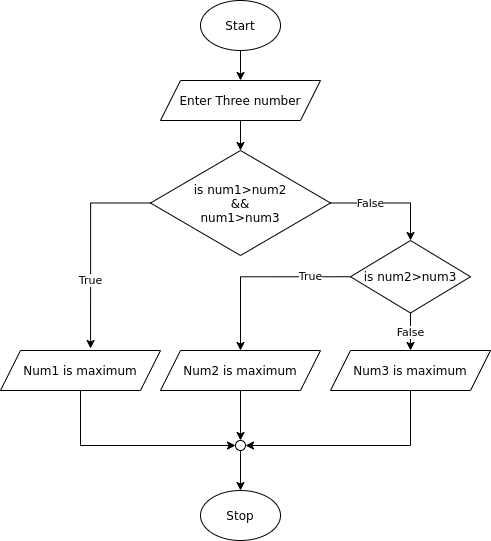

The diagram above was exported from draw.io. Its source (the exported page's mxGraphModel, read from the mxfile embedded in the PNG):
<mxGraphModel dx="425" dy="489" grid="1" gridSize="10" guides="1" tooltips="1" connect="1" arrows="1" fold="1" page="1" pageScale="1" pageWidth="827" pageHeight="1169" math="0" shadow="0">
  <root>
    <mxCell id="WIyWlLk6GJQsqaUBKTNV-0" />
    <mxCell id="WIyWlLk6GJQsqaUBKTNV-1" parent="WIyWlLk6GJQsqaUBKTNV-0" />
    <mxCell id="Cyel28edmdJ5GpMY42I3-19" style="edgeStyle=orthogonalEdgeStyle;rounded=0;orthogonalLoop=1;jettySize=auto;html=1;exitX=0.5;exitY=1;exitDx=0;exitDy=0;entryX=0.5;entryY=0;entryDx=0;entryDy=0;" parent="WIyWlLk6GJQsqaUBKTNV-1" source="Cyel28edmdJ5GpMY42I3-0" target="Cyel28edmdJ5GpMY42I3-3" edge="1">
      <mxGeometry relative="1" as="geometry" />
    </mxCell>
    <mxCell id="Cyel28edmdJ5GpMY42I3-0" value="Start" style="ellipse;whiteSpace=wrap;html=1;" parent="WIyWlLk6GJQsqaUBKTNV-1" vertex="1">
      <mxGeometry x="280" y="30" width="80" height="50" as="geometry" />
    </mxCell>
    <mxCell id="Cyel28edmdJ5GpMY42I3-2" value="Stop" style="ellipse;whiteSpace=wrap;html=1;" parent="WIyWlLk6GJQsqaUBKTNV-1" vertex="1">
      <mxGeometry x="280" y="520" width="80" height="50" as="geometry" />
    </mxCell>
    <mxCell id="Cyel28edmdJ5GpMY42I3-31" style="edgeStyle=orthogonalEdgeStyle;rounded=0;orthogonalLoop=1;jettySize=auto;html=1;exitX=0.5;exitY=1;exitDx=0;exitDy=0;entryX=0.5;entryY=0;entryDx=0;entryDy=0;" parent="WIyWlLk6GJQsqaUBKTNV-1" source="Cyel28edmdJ5GpMY42I3-3" target="Cyel28edmdJ5GpMY42I3-8" edge="1">
      <mxGeometry relative="1" as="geometry" />
    </mxCell>
    <mxCell id="Cyel28edmdJ5GpMY42I3-3" value="Enter Three number" style="shape=parallelogram;perimeter=parallelogramPerimeter;whiteSpace=wrap;html=1;fixedSize=1;" parent="WIyWlLk6GJQsqaUBKTNV-1" vertex="1">
      <mxGeometry x="240" y="110" width="160" height="40" as="geometry" />
    </mxCell>
    <mxCell id="Cyel28edmdJ5GpMY42I3-89" value="False" style="edgeStyle=orthogonalEdgeStyle;rounded=0;orthogonalLoop=1;jettySize=auto;html=1;exitX=1;exitY=0.5;exitDx=0;exitDy=0;entryX=0.5;entryY=0;entryDx=0;entryDy=0;" parent="WIyWlLk6GJQsqaUBKTNV-1" source="Cyel28edmdJ5GpMY42I3-8" target="Cyel28edmdJ5GpMY42I3-88" edge="1">
      <mxGeometry x="-0.3191" relative="1" as="geometry">
        <mxPoint as="offset" />
      </mxGeometry>
    </mxCell>
    <mxCell id="Cyel28edmdJ5GpMY42I3-90" value="True" style="edgeStyle=orthogonalEdgeStyle;rounded=0;orthogonalLoop=1;jettySize=auto;html=1;exitX=0;exitY=0.5;exitDx=0;exitDy=0;entryX=0.563;entryY=-0.05;entryDx=0;entryDy=0;entryPerimeter=0;" parent="WIyWlLk6GJQsqaUBKTNV-1" source="Cyel28edmdJ5GpMY42I3-8" target="Cyel28edmdJ5GpMY42I3-20" edge="1">
      <mxGeometry x="0.3379" relative="1" as="geometry">
        <mxPoint as="offset" />
      </mxGeometry>
    </mxCell>
    <mxCell id="Cyel28edmdJ5GpMY42I3-8" value="is num1&amp;gt;num2&lt;br&gt;&amp;amp;&amp;amp;&lt;br&gt;num1&amp;gt;num3" style="rhombus;whiteSpace=wrap;html=1;" parent="WIyWlLk6GJQsqaUBKTNV-1" vertex="1">
      <mxGeometry x="230" y="180" width="180" height="105" as="geometry" />
    </mxCell>
    <mxCell id="ti3xk1nt9Ds6-KNlnCLZ-14" style="edgeStyle=orthogonalEdgeStyle;rounded=0;orthogonalLoop=1;jettySize=auto;html=1;exitX=0.5;exitY=1;exitDx=0;exitDy=0;entryX=0;entryY=0.5;entryDx=0;entryDy=0;" parent="WIyWlLk6GJQsqaUBKTNV-1" source="Cyel28edmdJ5GpMY42I3-20" target="ti3xk1nt9Ds6-KNlnCLZ-13" edge="1">
      <mxGeometry relative="1" as="geometry" />
    </mxCell>
    <mxCell id="Cyel28edmdJ5GpMY42I3-20" value="Num1 is maximum" style="shape=parallelogram;perimeter=parallelogramPerimeter;whiteSpace=wrap;html=1;fixedSize=1;" parent="WIyWlLk6GJQsqaUBKTNV-1" vertex="1">
      <mxGeometry x="80" y="380" width="160" height="40" as="geometry" />
    </mxCell>
    <mxCell id="Cyel28edmdJ5GpMY42I3-93" value="True" style="edgeStyle=orthogonalEdgeStyle;rounded=0;orthogonalLoop=1;jettySize=auto;html=1;exitX=0;exitY=0.5;exitDx=0;exitDy=0;entryX=0.5;entryY=0;entryDx=0;entryDy=0;" parent="WIyWlLk6GJQsqaUBKTNV-1" source="Cyel28edmdJ5GpMY42I3-88" target="Cyel28edmdJ5GpMY42I3-91" edge="1">
      <mxGeometry x="-0.5645" relative="1" as="geometry">
        <mxPoint as="offset" />
      </mxGeometry>
    </mxCell>
    <mxCell id="Cyel28edmdJ5GpMY42I3-94" value="False" style="edgeStyle=orthogonalEdgeStyle;rounded=0;orthogonalLoop=1;jettySize=auto;html=1;exitX=0.5;exitY=1;exitDx=0;exitDy=0;entryX=0.5;entryY=0;entryDx=0;entryDy=0;" parent="WIyWlLk6GJQsqaUBKTNV-1" source="Cyel28edmdJ5GpMY42I3-88" target="Cyel28edmdJ5GpMY42I3-92" edge="1">
      <mxGeometry relative="1" as="geometry" />
    </mxCell>
    <mxCell id="Cyel28edmdJ5GpMY42I3-88" value="is num2&amp;gt;num3" style="rhombus;whiteSpace=wrap;html=1;" parent="WIyWlLk6GJQsqaUBKTNV-1" vertex="1">
      <mxGeometry x="430" y="270" width="120" height="72.5" as="geometry" />
    </mxCell>
    <mxCell id="ti3xk1nt9Ds6-KNlnCLZ-16" style="edgeStyle=orthogonalEdgeStyle;rounded=0;orthogonalLoop=1;jettySize=auto;html=1;exitX=0.5;exitY=1;exitDx=0;exitDy=0;entryX=0.5;entryY=0;entryDx=0;entryDy=0;" parent="WIyWlLk6GJQsqaUBKTNV-1" source="Cyel28edmdJ5GpMY42I3-91" target="ti3xk1nt9Ds6-KNlnCLZ-13" edge="1">
      <mxGeometry relative="1" as="geometry" />
    </mxCell>
    <mxCell id="Cyel28edmdJ5GpMY42I3-91" value="Num2 is maximum" style="shape=parallelogram;perimeter=parallelogramPerimeter;whiteSpace=wrap;html=1;fixedSize=1;" parent="WIyWlLk6GJQsqaUBKTNV-1" vertex="1">
      <mxGeometry x="240" y="380" width="160" height="40" as="geometry" />
    </mxCell>
    <mxCell id="ti3xk1nt9Ds6-KNlnCLZ-15" style="edgeStyle=orthogonalEdgeStyle;rounded=0;orthogonalLoop=1;jettySize=auto;html=1;exitX=0.5;exitY=1;exitDx=0;exitDy=0;entryX=1;entryY=0.5;entryDx=0;entryDy=0;" parent="WIyWlLk6GJQsqaUBKTNV-1" source="Cyel28edmdJ5GpMY42I3-92" target="ti3xk1nt9Ds6-KNlnCLZ-13" edge="1">
      <mxGeometry relative="1" as="geometry" />
    </mxCell>
    <mxCell id="Cyel28edmdJ5GpMY42I3-92" value="Num3 is maximum" style="shape=parallelogram;perimeter=parallelogramPerimeter;whiteSpace=wrap;html=1;fixedSize=1;" parent="WIyWlLk6GJQsqaUBKTNV-1" vertex="1">
      <mxGeometry x="410" y="380" width="160" height="40" as="geometry" />
    </mxCell>
    <mxCell id="ti3xk1nt9Ds6-KNlnCLZ-17" style="edgeStyle=orthogonalEdgeStyle;rounded=0;orthogonalLoop=1;jettySize=auto;html=1;exitX=0.5;exitY=1;exitDx=0;exitDy=0;entryX=0.5;entryY=0;entryDx=0;entryDy=0;" parent="WIyWlLk6GJQsqaUBKTNV-1" source="ti3xk1nt9Ds6-KNlnCLZ-13" target="Cyel28edmdJ5GpMY42I3-2" edge="1">
      <mxGeometry relative="1" as="geometry" />
    </mxCell>
    <mxCell id="ti3xk1nt9Ds6-KNlnCLZ-13" value="" style="ellipse;whiteSpace=wrap;html=1;aspect=fixed;" parent="WIyWlLk6GJQsqaUBKTNV-1" vertex="1">
      <mxGeometry x="315" y="470" width="10" height="10" as="geometry" />
    </mxCell>
  </root>
</mxGraphModel>